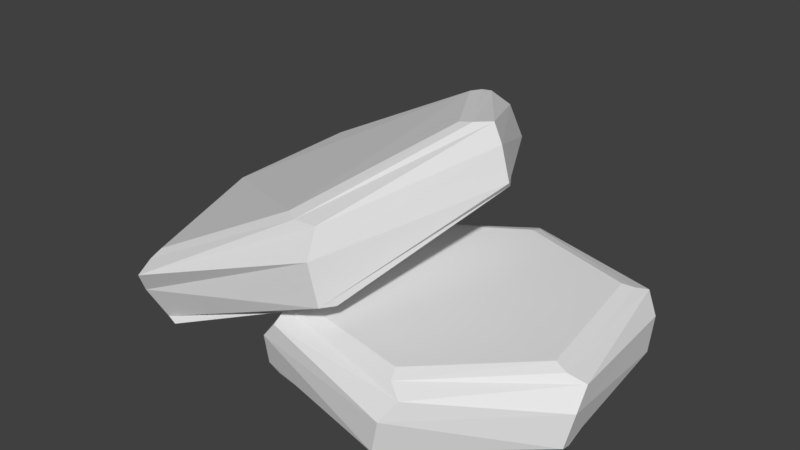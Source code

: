 # Source: SM_FlintLighter_001.blend  (saved by Blender 2.79.0; exported with 4.5.12 LTS)
import bpy
from mathutils import Matrix  # noqa: F401  (used for matrix-valued properties, if any)

bpy.ops.wm.read_factory_settings(use_empty=True)
scene = bpy.context.scene
scene.name = 'Scene'

# ---- collections
col_collection_1 = bpy.data.collections.new('Collection 1'); scene.collection.children.link(col_collection_1)

# ---- materials (node trees are filled in below, after node groups)
mat_flint = bpy.data.materials.new('Flint')
mat_flint.alpha_threshold = 0.0
mat_flint.use_transparent_shadow = False
mat_flint.roughness = 0.5
mat_flint.line_color = (0.0, 0.0, 0.0, 1.0)

# ---- material node trees

# ---- world
world_world = bpy.data.worlds.new('World'); scene.world = world_world
world_world.color = (0.05088, 0.05088, 0.05088)
world_world.use_sun_shadow = False
world_world.sun_shadow_jitter_overblur = 0.0
world_world.cycles.sampling_method = 'MANUAL'

# ---- meshes
me_cylinder = bpy.data.meshes.new('Cylinder')
me_cylinder.from_pydata([(0.1723, 1.077, 0.00935), (0.1723, 0.9167, 2.144), (1.198, 0.7602, 0.00935), (1.072, 0.6601, 2.144), (1.391, -0.3826, 0.00935), (1.234, -0.3469, 2.144), (0.6062, -1.121, 0.00935), (0.5365, -0.9759, 2.144), (-0.5177, -0.9356, 0.00935), (-0.448, -0.791, 2.144), (-0.9503, 0.4039, 0.00935), (-0.8248, 0.3039, 2.144), (0.2623, 1.119, 0.1926), (1.287, 0.7159, 0.1926), (1.412, -0.4797, 0.1926), (0.5432, -1.197, 0.1926), (-0.617, -0.9342, 0.1926), (-0.9269, 0.5004, 0.1926), (0.2142, 1.158, 1.213), (1.287, 0.7776, 1.213), (1.46, -0.4414, 1.213), (0.6033, -1.211, 1.213), (-0.5903, -0.9899, 1.213), (-0.987, 0.4868, 1.213), (0.09827, 1.119, 1.772), (1.184, 0.8439, 1.772), (1.448, -0.3197, 1.772), (0.6908, -1.126, 1.772), (-0.469, -1.005, 1.772), (-1.029, 0.3719, 1.772), (1.147, 0.7198, 2.009), (0.1723, 1.012, 2.009), (1.328, -0.3682, 2.009), (0.578, -1.062, 2.009), (-0.4895, -0.8772, 2.009), (-0.8996, 0.3635, 2.009), (-1.899, 0.1973, -0.0561), (-1.994, 0.09255, 2.523), (-1.565, 1.091, 1.303), (-1.709, 0.8877, 3.297), (-0.323, 1.333, 3.753), (-0.5927, 1.119, 5.507), (0.2808, 0.4557, 4.405), (-0.08041, 0.3429, 6.043), (0.01695, -0.9215, 2.916), (-0.3977, -0.8932, 4.969), (-1.415, -1.07, 0.4104), (-1.54, -1.027, 2.576), (-1.958, 0.3026, 0.1321), (-1.537, 1.166, 1.6), (-0.2529, 1.334, 4.088), (0.3258, 0.3772, 4.65), (-0.01684, -1.043, 3.028), (-1.52, -1.039, 0.4358), (-2.132, 0.2162, 1.106), (-1.7, 1.144, 2.418), (-0.3912, 1.355, 4.976), (0.2357, 0.403, 5.63), (-0.08209, -1.059, 4.242), (-1.62, -1.131, 1.334), (-2.171, 0.05441, 1.683), (-1.827, 1.035, 2.744), (-0.561, 1.344, 5.275), (0.1066, 0.4841, 6.055), (-0.1241, -0.9407, 4.965), (-1.578, -1.206, 1.993), (-1.743, 0.9738, 3.131), (-2.08, 0.1138, 2.198), (-0.5519, 1.212, 5.484), (0.01498, 0.3753, 6.089), (-0.2926, -0.9513, 4.957), (-1.585, -1.087, 2.308)], [], [(24, 31, 30, 25), (25, 30, 32, 26), (26, 32, 33, 27), (27, 33, 34, 28), (9, 11, 35, 34), (3, 1, 11, 9, 7, 5), (29, 35, 31, 24), (0, 2, 4, 6, 8, 10), (10, 17, 12, 0), (16, 22, 23, 17), (6, 15, 16, 8), (4, 14, 15, 6), (2, 13, 14, 4), (0, 12, 13, 2), (17, 23, 18, 12), (22, 28, 29, 23), (15, 21, 22, 16), (14, 20, 21, 15), (13, 19, 20, 14), (12, 18, 19, 13), (23, 29, 24, 18), (34, 35, 29, 28), (21, 27, 28, 22), (20, 26, 27, 21), (19, 25, 26, 20), (18, 24, 25, 19), (1, 3, 30, 31), (3, 5, 32, 30), (5, 7, 33, 32), (7, 9, 34, 33), (11, 1, 31, 35), (8, 16, 17, 10), (60, 67, 66, 61), (61, 66, 68, 62), (62, 68, 69, 63), (63, 69, 70, 64), (45, 47, 71, 70), (39, 37, 47, 45, 43, 41), (65, 71, 67, 60), (36, 38, 40, 42, 44, 46), (46, 53, 48, 36), (52, 58, 59, 53), (42, 51, 52, 44), (40, 50, 51, 42), (38, 49, 50, 40), (36, 48, 49, 38), (53, 59, 54, 48), (58, 64, 65, 59), (51, 57, 58, 52), (50, 56, 57, 51), (49, 55, 56, 50), (48, 54, 55, 49), (59, 65, 60, 54), (70, 71, 65, 64), (57, 63, 64, 58), (56, 62, 63, 57), (55, 61, 62, 56), (54, 60, 61, 55), (37, 39, 66, 67), (39, 41, 68, 66), (41, 43, 69, 68), (43, 45, 70, 69), (47, 37, 67, 71), (44, 52, 53, 46)])
me_cylinder.materials.append(mat_flint)
me_cylinder.use_remesh_preserve_volume = False
me_cylinder.use_remesh_preserve_attributes = False
me_cylinder.use_mirror_vertex_groups = False
me_cylinder.update()

# ---- objects
ob_flint_lighter = bpy.data.objects.new('Flint lighter', me_cylinder)

# ---- transforms, parenting, visibility, modifiers, constraints
ob_flint_lighter.location = (0.0, 0.0, 0.0)
ob_flint_lighter.scale = (0.05508, 0.05845, 0.01383)
ob_flint_lighter.lineart.crease_threshold = 0.0

# ---- collection membership
col_collection_1.objects.link(ob_flint_lighter)

# ---- scene / render settings (as saved in the file)
scene.frame_start = 1; scene.frame_end = 250; scene.frame_set(1)
scene.render.engine = 'BLENDER_EEVEE_NEXT'
scene.render.resolution_percentage = 50
scene.render.dither_intensity = 0.0
scene.cycles.use_denoising = False
scene.cycles.samples = 128
scene.cycles.sampling_pattern = 'TABULATED_SOBOL'
scene.cycles.use_adaptive_sampling = False
scene.cycles.use_light_tree = False
scene.cycles.blur_glossy = 0.0
scene.cycles.sample_clamp_indirect = 0.0
scene.view_settings.view_transform = 'Standard'
bpy.context.view_layer.update()

# ---- added for rendering (the .blend has no active camera and no usable light): camera, sun
cam_auto = bpy.data.cameras.new('AutoCamera')
cam_auto.lens = 50.0
cam_auto.sensor_width = 36.0
cam_auto.clip_end = 1000.0
ob_auto_camera = bpy.data.objects.new('AutoCamera', cam_auto)
scene.collection.objects.link(ob_auto_camera)
ob_auto_camera.location = (0.224734, -0.28896, 0.237172)
ob_auto_camera.rotation_euler = (1.09748, -7.21219e-08, 0.694738)
scene.camera = ob_auto_camera
light_auto_sun = bpy.data.lights.new('AutoSun', 'SUN')
light_auto_sun.energy = 3.0
light_auto_sun.angle = 0.0523599
ob_auto_sun = bpy.data.objects.new('AutoSun', light_auto_sun)
scene.collection.objects.link(ob_auto_sun)
ob_auto_sun.rotation_euler = (0.872665, 0.174533, 0.523599)
bpy.context.view_layer.update()
